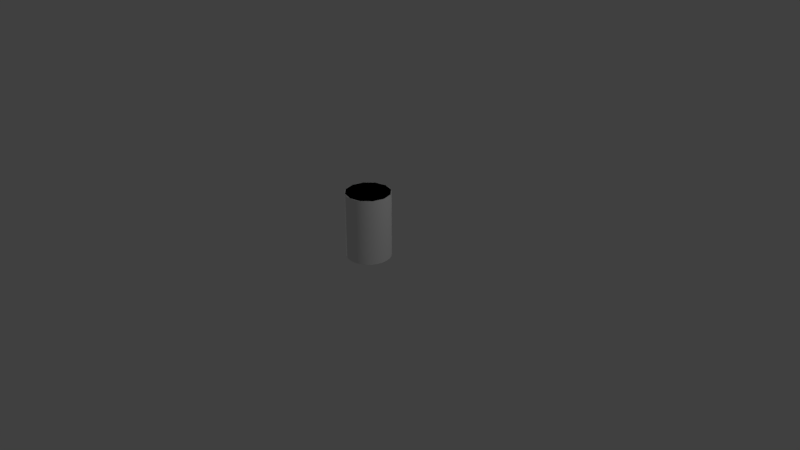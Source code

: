 # Source: rm_barrel.blend  (saved by Blender 2.78.0; exported with 4.5.12 LTS)
import bpy
from mathutils import Matrix  # noqa: F401  (used for matrix-valued properties, if any)

bpy.ops.wm.read_factory_settings(use_empty=True)
scene = bpy.context.scene
scene.name = 'Scene'

# ---- collections
col_collection_1 = bpy.data.collections.new('Collection 1'); scene.collection.children.link(col_collection_1)

# ---- world
world_world = bpy.data.worlds.new('World'); scene.world = world_world
world_world.color = (0.05088, 0.05088, 0.05088)
world_world.use_sun_shadow = False
world_world.sun_shadow_jitter_overblur = 0.0
world_world.cycles.sampling_method = 'MANUAL'

# ---- cameras
cam_camera = bpy.data.cameras.new('Camera')
cam_camera.clip_end = 100.0
cam_camera.lens = 35.0
cam_camera.sensor_width = 32.0
cam_camera.sensor_height = 18.0
cam_camera.ortho_scale = 7.314
cam_camera.dof.focus_distance = 0.0
cam_camera.dof.aperture_fstop = 128.0

# ---- lights
light_lamp_001 = bpy.data.lights.new('Lamp.001', 'POINT')
light_lamp_001.transmission_factor = 0.0
light_lamp_001.cutoff_distance = 30.0
light_lamp_001.energy = 100.0
light_lamp_001.shadow_buffer_clip_start = 1.001
light_lamp_001.shadow_soft_size = 0.1
light_lamp_001.shadow_maximum_resolution = 0.006
light_lamp_001.use_absolute_resolution = True
light_lamp = bpy.data.lights.new('Lamp', 'POINT')
light_lamp.transmission_factor = 0.0
light_lamp.cutoff_distance = 30.0
light_lamp.energy = 100.0
light_lamp.shadow_buffer_clip_start = 1.001
light_lamp.shadow_soft_size = 0.1
light_lamp.shadow_maximum_resolution = 0.006
light_lamp.use_absolute_resolution = True

# ---- meshes
me_cylinder_003 = bpy.data.meshes.new('Cylinder.003')
me_cylinder_003.from_pydata([(0.0, 0.2925, -0.438), (0.0, 0.2925, 0.438), (0.1463, 0.2533, -0.438), (0.1463, 0.2533, 0.438), (0.2533, 0.1462, -0.438), (0.2533, 0.1462, 0.438), (0.2925, -1.279e-08, -0.438), (0.2925, -1.279e-08, 0.438), (0.2533, -0.1463, -0.438), (0.2533, -0.1463, 0.438), (0.1463, -0.2533, -0.438), (0.1463, -0.2533, 0.438), (-0.1463, 0.2533, -0.438), (-0.1463, 0.2533, 0.438), (0.0, 0.2925, -0.438), (0.1463, 0.2533, -0.438), (0.2533, 0.1462, -0.438), (0.2925, -1.279e-08, -0.438), (0.2533, -0.1463, -0.438), (0.1463, -0.2533, -0.438), (4.417e-08, -0.2925, -0.438), (-0.1462, -0.2533, -0.438), (-0.2533, -0.1463, -0.438), (-0.2925, -1.36e-07, -0.438), (-0.2533, 0.1462, -0.438), (-0.1463, 0.2533, -0.438), (0.0, 0.2925, 0.438), (0.1463, 0.2533, 0.438), (0.2533, 0.1462, 0.438), (0.2925, -1.279e-08, 0.438), (0.2533, -0.1463, 0.438), (0.1463, -0.2533, 0.438), (4.417e-08, -0.2925, 0.438), (-0.1462, -0.2533, 0.438), (-0.2533, -0.1463, 0.438), (-0.2925, -1.36e-07, 0.438), (-0.2533, 0.1462, 0.438), (-0.1463, 0.2533, 0.438), (0.1463, -0.2533, -0.438), (0.1463, -0.2533, 0.438), (4.417e-08, -0.2925, -0.438), (4.417e-08, -0.2925, 0.438), (-0.1462, -0.2533, -0.438), (-0.1462, -0.2533, 0.438), (-0.2533, -0.1463, -0.438), (-0.2533, -0.1463, 0.438), (-0.2925, -1.36e-07, -0.438), (-0.2925, -1.36e-07, 0.438), (-0.2533, 0.1462, -0.438), (-0.2533, 0.1462, 0.438), (-0.1463, 0.2533, -0.438), (-0.1463, 0.2533, 0.438)], [], [(0, 1, 3, 2), (2, 3, 5, 4), (4, 5, 7, 6), (6, 7, 9, 8), (8, 9, 11, 10), (12, 13, 1, 0), (14, 15, 16, 17, 18, 19, 20, 21, 22, 23, 24, 25), (27, 26, 37, 36, 35, 34, 33, 32, 31, 30, 29, 28), (38, 39, 41, 40), (40, 41, 43, 42), (42, 43, 45, 44), (44, 45, 47, 46), (46, 47, 49, 48), (48, 49, 51, 50)])
_uv = me_cylinder_003.uv_layers.new(name='UVMap')
_uv.uv.foreach_set('vector', [0.1299, 0.1289, 0.1299, 1.0, 0.06543, 1.0, 0.06543, 0.1289, 0.06445, 0.1289, 0.06445, 1.0, 0.0009766, 1.0, 0.0009766, 0.1289, 0.3916, 0.1289, 0.3916, 1.0, 0.3271, 1.0, 0.3271, 0.1289, 0.3262, 0.1289, 0.3262, 1.0, 0.2617, 1.0, 0.2617, 0.1289, 0.2607, 0.1289, 0.2607, 1.0, 0.1963, 1.0, 0.1963, 0.1289, 0.1953, 0.1289, 0.1953, 1.0, 0.1299, 1.0, 0.1299, 0.1289, 0.5371, 0.9883, 0.4805, 0.9883, 0.4297, 0.9336, 0.4023, 0.832, 0.4023, 0.7188, 0.4297, 0.6172, 0.4805, 0.5625, 0.5371, 0.5625, 0.5879, 0.6172, 0.6152, 0.7188, 0.6152, 0.832, 0.5879, 0.9336, 0.5371, 0.9883, 0.4805, 0.9883, 0.4297, 0.9336, 0.4023, 0.832, 0.4023, 0.7188, 0.4297, 0.6172, 0.4805, 0.5625, 0.5371, 0.5625, 0.5879, 0.6172, 0.6152, 0.7188, 0.6152, 0.832, 0.5879, 0.9336, 0.1953, 0.1289, 0.1953, 1.0, 0.1309, 1.0, 0.1309, 0.1289, 0.1299, 0.1289, 0.1299, 1.0, 0.06543, 1.0, 0.06543, 0.1289, 0.06445, 0.1289, 0.06445, 1.0, 0.0009766, 1.0, 0.0009766, 0.1289, 0.3916, 0.1289, 0.3916, 1.0, 0.3271, 1.0, 0.3271, 0.1289, 0.3262, 0.1289, 0.3262, 1.0, 0.2617, 1.0, 0.2617, 0.1289, 0.2607, 0.1289, 0.2607, 1.0, 0.1963, 1.0, 0.1963, 0.1289])
me_cylinder_003.use_remesh_preserve_volume = False
me_cylinder_003.use_remesh_preserve_attributes = False
me_cylinder_003.use_mirror_vertex_groups = False
me_cylinder_003.update()
me_cylinder_002 = bpy.data.meshes.new('Cylinder.002')
me_cylinder_002.from_pydata([(0.0, 0.2925, -0.438), (0.0, 0.2925, 0.438), (0.1463, 0.2533, -0.438), (0.1463, 0.2533, 0.438), (0.2533, 0.1462, -0.438), (0.2533, 0.1462, 0.438), (0.2925, -1.279e-08, -0.438), (0.2925, -1.279e-08, 0.438), (0.2533, -0.1463, -0.438), (0.2533, -0.1463, 0.438), (0.1463, -0.2533, -0.438), (0.1463, -0.2533, 0.438), (4.417e-08, -0.2925, -0.438), (4.417e-08, -0.2925, 0.438), (-0.1462, -0.2533, -0.438), (-0.1462, -0.2533, 0.438), (-0.2533, -0.1463, -0.438), (-0.2533, -0.1463, 0.438), (-0.2925, -1.36e-07, -0.438), (-0.2925, -1.36e-07, 0.438), (-0.2533, 0.1462, -0.438), (-0.2533, 0.1462, 0.438), (-0.1463, 0.2533, -0.438), (-0.1463, 0.2533, 0.438)], [], [(0, 1, 3, 2), (2, 3, 5, 4), (4, 5, 7, 6), (6, 7, 9, 8), (8, 9, 11, 10), (10, 11, 13, 12), (12, 13, 15, 14), (14, 15, 17, 16), (16, 17, 19, 18), (18, 19, 21, 20), (3, 1, 23, 21, 19, 17, 15, 13, 11, 9, 7, 5), (20, 21, 23, 22), (22, 23, 1, 0), (0, 2, 4, 6, 8, 10, 12, 14, 16, 18, 20, 22)])
_uv = me_cylinder_002.uv_layers.new(name='UVMap')
_uv.uv.foreach_set('vector', [0.0, 0.0, 1.0, 0.0, 1.0, 1.0, 0.0, 1.0, 0.0, 0.0, 1.0, 0.0, 1.0, 1.0, 0.0, 1.0, 0.0, 0.0, 1.0, 0.0, 1.0, 1.0, 0.0, 1.0, 0.0, 0.0, 1.0, 0.0, 1.0, 1.0, 0.0, 1.0, 0.0, 0.0, 1.0, 0.0, 1.0, 1.0, 0.0, 1.0, 0.0, 0.0, 1.0, 0.0, 1.0, 1.0, 0.0, 1.0, 0.0, 0.0, 1.0, 0.0, 1.0, 1.0, 0.0, 1.0, 0.0, 0.0, 1.0, 0.0, 1.0, 1.0, 0.0, 1.0, 0.0, 0.0, 1.0, 0.0, 1.0, 1.0, 0.0, 1.0, 0.0, 0.0, 1.0, 0.0, 1.0, 1.0, 0.0, 1.0, 0.5, 1.0, 0.75, 0.933, 0.933, 0.75, 1.0, 0.5, 0.933, 0.25, 0.75, 0.06699, 0.5, 0.0, 0.25, 0.06699, 0.06699, 0.25, 0.0, 0.5, 0.06699, 0.75, 0.25, 0.933, 0.0, 0.0, 1.0, 0.0, 1.0, 1.0, 0.0, 1.0, 0.0, 0.0, 1.0, 0.0, 1.0, 1.0, 0.0, 1.0, 0.5, 1.0, 0.75, 0.933, 0.933, 0.75, 1.0, 0.5, 0.933, 0.25, 0.75, 0.06699, 0.5, 0.0, 0.25, 0.06699, 0.06699, 0.25, 0.0, 0.5, 0.06699, 0.75, 0.25, 0.933])
me_cylinder_002.use_remesh_preserve_volume = False
me_cylinder_002.use_remesh_preserve_attributes = False
me_cylinder_002.use_mirror_vertex_groups = False
me_cylinder_002.update()
me_cylinder_001 = bpy.data.meshes.new('Cylinder.001')
me_cylinder_001.from_pydata([(0.0, 0.2925, -0.438), (0.0, 0.2925, 0.438), (0.007178, 0.2924, -0.438), (0.007178, 0.2924, 0.438), (0.01435, 0.2921, -0.438), (0.01435, 0.2921, 0.438), (0.02152, 0.2917, -0.438), (0.02152, 0.2917, 0.438), (0.02867, 0.2911, -0.438), (0.02867, 0.2911, 0.438), (0.03581, 0.2903, -0.438), (0.03581, 0.2903, 0.438), (0.04292, 0.2893, -0.438), (0.04292, 0.2893, 0.438), (0.05001, 0.2882, -0.438), (0.05001, 0.2882, 0.438), (0.05706, 0.2869, -0.438), (0.05706, 0.2869, 0.438), (0.06409, 0.2854, -0.438), (0.06409, 0.2854, 0.438), (0.07107, 0.2837, -0.438), (0.07107, 0.2837, 0.438), (0.07801, 0.2819, -0.438), (0.07801, 0.2819, 0.438), (0.08491, 0.2799, -0.438), (0.08491, 0.2799, 0.438), (0.09175, 0.2777, -0.438), (0.09175, 0.2777, 0.438), (0.09854, 0.2754, -0.438), (0.09854, 0.2754, 0.438), (0.1053, 0.2729, -0.438), (0.1053, 0.2729, 0.438), (0.1119, 0.2702, -0.438), (0.1119, 0.2702, 0.438), (0.1185, 0.2674, -0.438), (0.1185, 0.2674, 0.438), (0.1251, 0.2644, -0.438), (0.1251, 0.2644, 0.438), (0.1315, 0.2613, -0.438), (0.1315, 0.2613, 0.438), (0.1379, 0.258, -0.438), (0.1379, 0.258, 0.438), (0.1442, 0.2545, -0.438), (0.1442, 0.2545, 0.438), (0.1504, 0.2509, -0.438), (0.1504, 0.2509, 0.438), (0.1565, 0.2471, -0.438), (0.1565, 0.2471, 0.438), (0.1625, 0.2432, -0.438), (0.1625, 0.2432, 0.438), (0.1684, 0.2391, -0.438), (0.1684, 0.2391, 0.438), (0.1742, 0.2349, -0.438), (0.1742, 0.2349, 0.438), (0.18, 0.2306, -0.438), (0.18, 0.2306, 0.438), (0.1856, 0.2261, -0.438), (0.1856, 0.2261, 0.438), (0.1911, 0.2215, -0.438), (0.1911, 0.2215, 0.438), (0.1964, 0.2167, -0.438), (0.1964, 0.2167, 0.438), (0.2017, 0.2118, -0.438), (0.2017, 0.2118, 0.438), (0.2068, 0.2068, -0.438), (0.2068, 0.2068, 0.438), (0.2118, 0.2017, -0.438), (0.2118, 0.2017, 0.438), (0.2167, 0.1964, -0.438), (0.2167, 0.1964, 0.438), (0.2215, 0.1911, -0.438), (0.2215, 0.1911, 0.438), (0.2261, 0.1856, -0.438), (0.2261, 0.1856, 0.438), (0.2306, 0.18, -0.438), (0.2306, 0.18, 0.438), (0.2349, 0.1742, -0.438), (0.2349, 0.1742, 0.438), (0.2391, 0.1684, -0.438), (0.2391, 0.1684, 0.438), (0.2432, 0.1625, -0.438), (0.2432, 0.1625, 0.438), (0.2471, 0.1565, -0.438), (0.2471, 0.1565, 0.438), (0.2509, 0.1504, -0.438), (0.2509, 0.1504, 0.438), (0.2545, 0.1442, -0.438), (0.2545, 0.1442, 0.438), (0.258, 0.1379, -0.438), (0.258, 0.1379, 0.438), (0.2613, 0.1315, -0.438), (0.2613, 0.1315, 0.438), (0.2644, 0.1251, -0.438), (0.2644, 0.1251, 0.438), (0.2674, 0.1185, -0.438), (0.2674, 0.1185, 0.438), (0.2702, 0.1119, -0.438), (0.2702, 0.1119, 0.438), (0.2729, 0.1053, -0.438), (0.2729, 0.1053, 0.438), (0.2754, 0.09854, -0.438), (0.2754, 0.09854, 0.438), (0.2777, 0.09175, -0.438), (0.2777, 0.09175, 0.438), (0.2799, 0.08491, -0.438), (0.2799, 0.08491, 0.438), (0.2819, 0.07801, -0.438), (0.2819, 0.07801, 0.438), (0.2837, 0.07107, -0.438), (0.2837, 0.07107, 0.438), (0.2854, 0.06409, -0.438), (0.2854, 0.06409, 0.438), (0.2869, 0.05706, -0.438), (0.2869, 0.05706, 0.438), (0.2882, 0.05001, -0.438), (0.2882, 0.05001, 0.438), (0.2893, 0.04292, -0.438), (0.2893, 0.04292, 0.438), (0.2903, 0.03581, -0.438), (0.2903, 0.03581, 0.438), (0.2911, 0.02867, -0.438), (0.2911, 0.02867, 0.438), (0.2917, 0.02152, -0.438), (0.2917, 0.02152, 0.438), (0.2921, 0.01435, -0.438), (0.2921, 0.01435, 0.438), (0.2924, 0.007179, -0.438), (0.2924, 0.007179, 0.438), (0.2925, 2.662e-07, -0.438), (0.2925, 2.662e-07, 0.438), (0.2924, -0.007178, -0.438), (0.2924, -0.007178, 0.438), (0.2921, -0.01435, -0.438), (0.2921, -0.01435, 0.438), (0.2917, -0.02152, -0.438), (0.2917, -0.02152, 0.438), (0.2911, -0.02867, -0.438), (0.2911, -0.02867, 0.438), (0.2903, -0.0358, -0.438), (0.2903, -0.0358, 0.438), (0.2893, -0.04292, -0.438), (0.2893, -0.04292, 0.438), (0.2882, -0.05001, -0.438), (0.2882, -0.05001, 0.438), (0.2869, -0.05706, -0.438), (0.2869, -0.05706, 0.438), (0.2854, -0.06409, -0.438), (0.2854, -0.06409, 0.438), (0.2837, -0.07107, -0.438), (0.2837, -0.07107, 0.438), (0.2819, -0.07801, -0.438), (0.2819, -0.07801, 0.438), (0.2799, -0.08491, -0.438), (0.2799, -0.08491, 0.438), (0.2777, -0.09175, -0.438), (0.2777, -0.09175, 0.438), (0.2754, -0.09854, -0.438), (0.2754, -0.09854, 0.438), (0.2729, -0.1053, -0.438), (0.2729, -0.1053, 0.438), (0.2702, -0.1119, -0.438), (0.2702, -0.1119, 0.438), (0.2674, -0.1185, -0.438), (0.2674, -0.1185, 0.438), (0.2644, -0.1251, -0.438), (0.2644, -0.1251, 0.438), (0.2613, -0.1315, -0.438), (0.2613, -0.1315, 0.438), (0.258, -0.1379, -0.438), (0.258, -0.1379, 0.438), (0.2545, -0.1442, -0.438), (0.2545, -0.1442, 0.438), (0.2509, -0.1504, -0.438), (0.2509, -0.1504, 0.438), (0.2471, -0.1565, -0.438), (0.2471, -0.1565, 0.438), (0.2432, -0.1625, -0.438), (0.2432, -0.1625, 0.438), (0.2391, -0.1684, -0.438), (0.2391, -0.1684, 0.438), (0.2349, -0.1742, -0.438), (0.2349, -0.1742, 0.438), (0.2306, -0.18, -0.438), (0.2306, -0.18, 0.438), (0.2261, -0.1856, -0.438), (0.2261, -0.1856, 0.438), (0.2215, -0.1911, -0.438), (0.2215, -0.1911, 0.438), (0.2167, -0.1964, -0.438), (0.2167, -0.1964, 0.438), (0.2118, -0.2017, -0.438), (0.2118, -0.2017, 0.438), (0.2068, -0.2068, -0.438), (0.2068, -0.2068, 0.438), (0.2017, -0.2118, -0.438), (0.2017, -0.2118, 0.438), (0.1964, -0.2167, -0.438), (0.1964, -0.2167, 0.438), (0.1911, -0.2215, -0.438), (0.1911, -0.2215, 0.438), (0.1856, -0.2261, -0.438), (0.1856, -0.2261, 0.438), (0.18, -0.2306, -0.438), (0.18, -0.2306, 0.438), (0.1742, -0.2349, -0.438), (0.1742, -0.2349, 0.438), (0.1684, -0.2391, -0.438), (0.1684, -0.2391, 0.438), (0.1625, -0.2432, -0.438), (0.1625, -0.2432, 0.438), (0.1565, -0.2471, -0.438), (0.1565, -0.2471, 0.438), (0.1504, -0.2509, -0.438), (0.1504, -0.2509, 0.438), (0.1442, -0.2545, -0.438), (0.1442, -0.2545, 0.438), (0.1379, -0.258, -0.438), (0.1379, -0.258, 0.438), (0.1315, -0.2613, -0.438), (0.1315, -0.2613, 0.438), (0.1251, -0.2644, -0.438), (0.1251, -0.2644, 0.438), (0.1185, -0.2674, -0.438), (0.1185, -0.2674, 0.438), (0.1119, -0.2702, -0.438), (0.1119, -0.2702, 0.438), (0.1053, -0.2729, -0.438), (0.1053, -0.2729, 0.438), (0.09854, -0.2754, -0.438), (0.09854, -0.2754, 0.438), (0.09175, -0.2777, -0.438), (0.09175, -0.2777, 0.438), (0.08491, -0.2799, -0.438), (0.08491, -0.2799, 0.438), (0.07801, -0.2819, -0.438), (0.07801, -0.2819, 0.438), (0.07107, -0.2837, -0.438), (0.07107, -0.2837, 0.438), (0.06409, -0.2854, -0.438), (0.06409, -0.2854, 0.438), (0.05706, -0.2869, -0.438), (0.05706, -0.2869, 0.438), (0.05001, -0.2882, -0.438), (0.05001, -0.2882, 0.438), (0.04292, -0.2893, -0.438), (0.04292, -0.2893, 0.438), (0.0358, -0.2903, -0.438), (0.0358, -0.2903, 0.438), (0.02867, -0.2911, -0.438), (0.02867, -0.2911, 0.438), (0.02152, -0.2917, -0.438), (0.02152, -0.2917, 0.438), (0.01435, -0.2921, -0.438), (0.01435, -0.2921, 0.438), (0.007178, -0.2924, -0.438), (0.007178, -0.2924, 0.438), (-4.44e-07, -0.2925, -0.438), (-4.44e-07, -0.2925, 0.438), (-0.007179, -0.2924, -0.438), (-0.007179, -0.2924, 0.438), (-0.01435, -0.2921, -0.438), (-0.01435, -0.2921, 0.438), (-0.02152, -0.2917, -0.438), (-0.02152, -0.2917, 0.438), (-0.02867, -0.2911, -0.438), (-0.02867, -0.2911, 0.438), (-0.03581, -0.2903, -0.438), (-0.03581, -0.2903, 0.438), (-0.04292, -0.2893, -0.438), (-0.04292, -0.2893, 0.438), (-0.05001, -0.2882, -0.438), (-0.05001, -0.2882, 0.438), (-0.05706, -0.2869, -0.438), (-0.05706, -0.2869, 0.438), (-0.06409, -0.2854, -0.438), (-0.06409, -0.2854, 0.438), (-0.07107, -0.2837, -0.438), (-0.07107, -0.2837, 0.438), (-0.07801, -0.2819, -0.438), (-0.07801, -0.2819, 0.438), (-0.08491, -0.2799, -0.438), (-0.08491, -0.2799, 0.438), (-0.09175, -0.2777, -0.438), (-0.09175, -0.2777, 0.438), (-0.09854, -0.2754, -0.438), (-0.09854, -0.2754, 0.438), (-0.1053, -0.2729, -0.438), (-0.1053, -0.2729, 0.438), (-0.1119, -0.2702, -0.438), (-0.1119, -0.2702, 0.438), (-0.1185, -0.2674, -0.438), (-0.1185, -0.2674, 0.438), (-0.1251, -0.2644, -0.438), (-0.1251, -0.2644, 0.438), (-0.1315, -0.2613, -0.438), (-0.1315, -0.2613, 0.438), (-0.1379, -0.258, -0.438), (-0.1379, -0.258, 0.438), (-0.1442, -0.2545, -0.438), (-0.1442, -0.2545, 0.438), (-0.1504, -0.2509, -0.438), (-0.1504, -0.2509, 0.438), (-0.1565, -0.2471, -0.438), (-0.1565, -0.2471, 0.438), (-0.1625, -0.2432, -0.438), (-0.1625, -0.2432, 0.438), (-0.1684, -0.2391, -0.438), (-0.1684, -0.2391, 0.438), (-0.1742, -0.2349, -0.438), (-0.1742, -0.2349, 0.438), (-0.18, -0.2306, -0.438), (-0.18, -0.2306, 0.438), (-0.1856, -0.2261, -0.438), (-0.1856, -0.2261, 0.438), (-0.1911, -0.2215, -0.438), (-0.1911, -0.2215, 0.438), (-0.1964, -0.2167, -0.438), (-0.1964, -0.2167, 0.438), (-0.2017, -0.2118, -0.438), (-0.2017, -0.2118, 0.438), (-0.2068, -0.2068, -0.438), (-0.2068, -0.2068, 0.438), (-0.2118, -0.2017, -0.438), (-0.2118, -0.2017, 0.438), (-0.2167, -0.1964, -0.438), (-0.2167, -0.1964, 0.438), (-0.2215, -0.1911, -0.438), (-0.2215, -0.1911, 0.438), (-0.2261, -0.1856, -0.438), (-0.2261, -0.1856, 0.438), (-0.2306, -0.18, -0.438), (-0.2306, -0.18, 0.438), (-0.2349, -0.1742, -0.438), (-0.2349, -0.1742, 0.438), (-0.2391, -0.1684, -0.438), (-0.2391, -0.1684, 0.438), (-0.2432, -0.1625, -0.438), (-0.2432, -0.1625, 0.438), (-0.2471, -0.1565, -0.438), (-0.2471, -0.1565, 0.438), (-0.2509, -0.1504, -0.438), (-0.2509, -0.1504, 0.438), (-0.2545, -0.1442, -0.438), (-0.2545, -0.1442, 0.438), (-0.258, -0.1379, -0.438), (-0.258, -0.1379, 0.438), (-0.2613, -0.1315, -0.438), (-0.2613, -0.1315, 0.438), (-0.2644, -0.1251, -0.438), (-0.2644, -0.1251, 0.438), (-0.2674, -0.1185, -0.438), (-0.2674, -0.1185, 0.438), (-0.2702, -0.1119, -0.438), (-0.2702, -0.1119, 0.438), (-0.2729, -0.1053, -0.438), (-0.2729, -0.1053, 0.438), (-0.2754, -0.09854, -0.438), (-0.2754, -0.09854, 0.438), (-0.2777, -0.09175, -0.438), (-0.2777, -0.09175, 0.438), (-0.2799, -0.08491, -0.438), (-0.2799, -0.08491, 0.438), (-0.2819, -0.07801, -0.438), (-0.2819, -0.07801, 0.438), (-0.2837, -0.07107, -0.438), (-0.2837, -0.07107, 0.438), (-0.2854, -0.06409, -0.438), (-0.2854, -0.06409, 0.438), (-0.2869, -0.05706, -0.438), (-0.2869, -0.05706, 0.438), (-0.2882, -0.05, -0.438), (-0.2882, -0.05, 0.438), (-0.2893, -0.04292, -0.438), (-0.2893, -0.04292, 0.438), (-0.2903, -0.0358, -0.438), (-0.2903, -0.0358, 0.438), (-0.2911, -0.02867, -0.438), (-0.2911, -0.02867, 0.438), (-0.2917, -0.02152, -0.438), (-0.2917, -0.02152, 0.438), (-0.2921, -0.01435, -0.438), (-0.2921, -0.01435, 0.438), (-0.2924, -0.007177, -0.438), (-0.2924, -0.007177, 0.438), (-0.2925, 1.677e-06, -0.438), (-0.2925, 1.677e-06, 0.438), (-0.2924, 0.00718, -0.438), (-0.2924, 0.00718, 0.438), (-0.2921, 0.01435, -0.438), (-0.2921, 0.01435, 0.438), (-0.2917, 0.02152, -0.438), (-0.2917, 0.02152, 0.438), (-0.2911, 0.02867, -0.438), (-0.2911, 0.02867, 0.438), (-0.2903, 0.03581, -0.438), (-0.2903, 0.03581, 0.438), (-0.2893, 0.04292, -0.438), (-0.2893, 0.04292, 0.438), (-0.2882, 0.05001, -0.438), (-0.2882, 0.05001, 0.438), (-0.2869, 0.05707, -0.438), (-0.2869, 0.05707, 0.438), (-0.2854, 0.06409, -0.438), (-0.2854, 0.06409, 0.438), (-0.2837, 0.07107, -0.438), (-0.2837, 0.07107, 0.438), (-0.2819, 0.07802, -0.438), (-0.2819, 0.07802, 0.438), (-0.2799, 0.08491, -0.438), (-0.2799, 0.08491, 0.438), (-0.2777, 0.09175, -0.438), (-0.2777, 0.09175, 0.438), (-0.2754, 0.09854, -0.438), (-0.2754, 0.09854, 0.438), (-0.2729, 0.1053, -0.438), (-0.2729, 0.1053, 0.438), (-0.2702, 0.1119, -0.438), (-0.2702, 0.1119, 0.438), (-0.2674, 0.1185, -0.438), (-0.2674, 0.1185, 0.438), (-0.2644, 0.1251, -0.438), (-0.2644, 0.1251, 0.438), (-0.2613, 0.1315, -0.438), (-0.2613, 0.1315, 0.438), (-0.258, 0.1379, -0.438), (-0.258, 0.1379, 0.438), (-0.2545, 0.1442, -0.438), (-0.2545, 0.1442, 0.438), (-0.2509, 0.1504, -0.438), (-0.2509, 0.1504, 0.438), (-0.2471, 0.1565, -0.438), (-0.2471, 0.1565, 0.438), (-0.2432, 0.1625, -0.438), (-0.2432, 0.1625, 0.438), (-0.2391, 0.1684, -0.438), (-0.2391, 0.1684, 0.438), (-0.2349, 0.1742, -0.438), (-0.2349, 0.1742, 0.438), (-0.2306, 0.18, -0.438), (-0.2306, 0.18, 0.438), (-0.2261, 0.1856, -0.438), (-0.2261, 0.1856, 0.438), (-0.2215, 0.1911, -0.438), (-0.2215, 0.1911, 0.438), (-0.2167, 0.1964, -0.438), (-0.2167, 0.1964, 0.438), (-0.2118, 0.2017, -0.438), (-0.2118, 0.2017, 0.438), (-0.2068, 0.2068, -0.438), (-0.2068, 0.2068, 0.438), (-0.2017, 0.2118, -0.438), (-0.2017, 0.2118, 0.438), (-0.1964, 0.2167, -0.438), (-0.1964, 0.2167, 0.438), (-0.1911, 0.2215, -0.438), (-0.1911, 0.2215, 0.438), (-0.1856, 0.2261, -0.438), (-0.1856, 0.2261, 0.438), (-0.18, 0.2306, -0.438), (-0.18, 0.2306, 0.438), (-0.1742, 0.2349, -0.438), (-0.1742, 0.2349, 0.438), (-0.1684, 0.2391, -0.438), (-0.1684, 0.2391, 0.438), (-0.1625, 0.2432, -0.438), (-0.1625, 0.2432, 0.438), (-0.1565, 0.2471, -0.438), (-0.1565, 0.2471, 0.438), (-0.1504, 0.2509, -0.438), (-0.1504, 0.2509, 0.438), (-0.1442, 0.2545, -0.438), (-0.1442, 0.2545, 0.438), (-0.1379, 0.258, -0.438), (-0.1379, 0.258, 0.438), (-0.1315, 0.2613, -0.438), (-0.1315, 0.2613, 0.438), (-0.1251, 0.2644, -0.438), (-0.1251, 0.2644, 0.438), (-0.1185, 0.2674, -0.438), (-0.1185, 0.2674, 0.438), (-0.1119, 0.2702, -0.438), (-0.1119, 0.2702, 0.438), (-0.1053, 0.2729, -0.438), (-0.1053, 0.2729, 0.438), (-0.09854, 0.2754, -0.438), (-0.09854, 0.2754, 0.438), (-0.09175, 0.2777, -0.438), (-0.09175, 0.2777, 0.438), (-0.08491, 0.2799, -0.438), (-0.08491, 0.2799, 0.438), (-0.07801, 0.2819, -0.438), (-0.07801, 0.2819, 0.438), (-0.07107, 0.2837, -0.438), (-0.07107, 0.2837, 0.438), (-0.06408, 0.2854, -0.438), (-0.06408, 0.2854, 0.438), (-0.05706, 0.2869, -0.438), (-0.05706, 0.2869, 0.438), (-0.05, 0.2882, -0.438), (-0.05, 0.2882, 0.438), (-0.04292, 0.2893, -0.438), (-0.04292, 0.2893, 0.438), (-0.0358, 0.2903, -0.438), (-0.0358, 0.2903, 0.438), (-0.02867, 0.2911, -0.438), (-0.02867, 0.2911, 0.438), (-0.02151, 0.2917, -0.438), (-0.02151, 0.2917, 0.438), (-0.01435, 0.2921, -0.438), (-0.01435, 0.2921, 0.438), (-0.007175, 0.2924, -0.438), (-0.007175, 0.2924, 0.438)], [], [(0, 1, 3, 2), (2, 3, 5, 4), (4, 5, 7, 6), (6, 7, 9, 8), (8, 9, 11, 10), (10, 11, 13, 12), (12, 13, 15, 14), (14, 15, 17, 16), (16, 17, 19, 18), (18, 19, 21, 20), (20, 21, 23, 22), (22, 23, 25, 24), (24, 25, 27, 26), (26, 27, 29, 28), (28, 29, 31, 30), (30, 31, 33, 32), (32, 33, 35, 34), (34, 35, 37, 36), (36, 37, 39, 38), (38, 39, 41, 40), (40, 41, 43, 42), (42, 43, 45, 44), (44, 45, 47, 46), (46, 47, 49, 48), (48, 49, 51, 50), (50, 51, 53, 52), (52, 53, 55, 54), (54, 55, 57, 56), (56, 57, 59, 58), (58, 59, 61, 60), (60, 61, 63, 62), (62, 63, 65, 64), (64, 65, 67, 66), (66, 67, 69, 68), (68, 69, 71, 70), (70, 71, 73, 72), (72, 73, 75, 74), (74, 75, 77, 76), (76, 77, 79, 78), (78, 79, 81, 80), (80, 81, 83, 82), (82, 83, 85, 84), (84, 85, 87, 86), (86, 87, 89, 88), (88, 89, 91, 90), (90, 91, 93, 92), (92, 93, 95, 94), (94, 95, 97, 96), (96, 97, 99, 98), (98, 99, 101, 100), (100, 101, 103, 102), (102, 103, 105, 104), (104, 105, 107, 106), (106, 107, 109, 108), (108, 109, 111, 110), (110, 111, 113, 112), (112, 113, 115, 114), (114, 115, 117, 116), (116, 117, 119, 118), (118, 119, 121, 120), (120, 121, 123, 122), (122, 123, 125, 124), (124, 125, 127, 126), (126, 127, 129, 128), (128, 129, 131, 130), (130, 131, 133, 132), (132, 133, 135, 134), (134, 135, 137, 136), (136, 137, 139, 138), (138, 139, 141, 140), (140, 141, 143, 142), (142, 143, 145, 144), (144, 145, 147, 146), (146, 147, 149, 148), (148, 149, 151, 150), (150, 151, 153, 152), (152, 153, 155, 154), (154, 155, 157, 156), (156, 157, 159, 158), (158, 159, 161, 160), (160, 161, 163, 162), (162, 163, 165, 164), (164, 165, 167, 166), (166, 167, 169, 168), (168, 169, 171, 170), (170, 171, 173, 172), (172, 173, 175, 174), (174, 175, 177, 176), (176, 177, 179, 178), (178, 179, 181, 180), (180, 181, 183, 182), (182, 183, 185, 184), (184, 185, 187, 186), (186, 187, 189, 188), (188, 189, 191, 190), (190, 191, 193, 192), (192, 193, 195, 194), (194, 195, 197, 196), (196, 197, 199, 198), (198, 199, 201, 200), (200, 201, 203, 202), (202, 203, 205, 204), (204, 205, 207, 206), (206, 207, 209, 208), (208, 209, 211, 210), (210, 211, 213, 212), (212, 213, 215, 214), (214, 215, 217, 216), (216, 217, 219, 218), (218, 219, 221, 220), (220, 221, 223, 222), (222, 223, 225, 224), (224, 225, 227, 226), (226, 227, 229, 228), (228, 229, 231, 230), (230, 231, 233, 232), (232, 233, 235, 234), (234, 235, 237, 236), (236, 237, 239, 238), (238, 239, 241, 240), (240, 241, 243, 242), (242, 243, 245, 244), (244, 245, 247, 246), (246, 247, 249, 248), (248, 249, 251, 250), (250, 251, 253, 252), (252, 253, 255, 254), (254, 255, 257, 256), (256, 257, 259, 258), (258, 259, 261, 260), (260, 261, 263, 262), (262, 263, 265, 264), (264, 265, 267, 266), (266, 267, 269, 268), (268, 269, 271, 270), (270, 271, 273, 272), (272, 273, 275, 274), (274, 275, 277, 276), (276, 277, 279, 278), (278, 279, 281, 280), (280, 281, 283, 282), (282, 283, 285, 284), (284, 285, 287, 286), (286, 287, 289, 288), (288, 289, 291, 290), (290, 291, 293, 292), (292, 293, 295, 294), (294, 295, 297, 296), (296, 297, 299, 298), (298, 299, 301, 300), (300, 301, 303, 302), (302, 303, 305, 304), (304, 305, 307, 306), (306, 307, 309, 308), (308, 309, 311, 310), (310, 311, 313, 312), (312, 313, 315, 314), (314, 315, 317, 316), (316, 317, 319, 318), (318, 319, 321, 320), (320, 321, 323, 322), (322, 323, 325, 324), (324, 325, 327, 326), (326, 327, 329, 328), (328, 329, 331, 330), (330, 331, 333, 332), (332, 333, 335, 334), (334, 335, 337, 336), (336, 337, 339, 338), (338, 339, 341, 340), (340, 341, 343, 342), (342, 343, 345, 344), (344, 345, 347, 346), (346, 347, 349, 348), (348, 349, 351, 350), (350, 351, 353, 352), (352, 353, 355, 354), (354, 355, 357, 356), (356, 357, 359, 358), (358, 359, 361, 360), (360, 361, 363, 362), (362, 363, 365, 364), (364, 365, 367, 366), (366, 367, 369, 368), (368, 369, 371, 370), (370, 371, 373, 372), (372, 373, 375, 374), (374, 375, 377, 376), (376, 377, 379, 378), (378, 379, 381, 380), (380, 381, 383, 382), (382, 383, 385, 384), (384, 385, 387, 386), (386, 387, 389, 388), (388, 389, 391, 390), (390, 391, 393, 392), (392, 393, 395, 394), (394, 395, 397, 396), (396, 397, 399, 398), (398, 399, 401, 400), (400, 401, 403, 402), (402, 403, 405, 404), (404, 405, 407, 406), (406, 407, 409, 408), (408, 409, 411, 410), (410, 411, 413, 412), (412, 413, 415, 414), (414, 415, 417, 416), (416, 417, 419, 418), (418, 419, 421, 420), (420, 421, 423, 422), (422, 423, 425, 424), (424, 425, 427, 426), (426, 427, 429, 428), (428, 429, 431, 430), (430, 431, 433, 432), (432, 433, 435, 434), (434, 435, 437, 436), (436, 437, 439, 438), (438, 439, 441, 440), (440, 441, 443, 442), (442, 443, 445, 444), (444, 445, 447, 446), (446, 447, 449, 448), (448, 449, 451, 450), (450, 451, 453, 452), (452, 453, 455, 454), (454, 455, 457, 456), (456, 457, 459, 458), (458, 459, 461, 460), (460, 461, 463, 462), (462, 463, 465, 464), (464, 465, 467, 466), (466, 467, 469, 468), (468, 469, 471, 470), (470, 471, 473, 472), (472, 473, 475, 474), (474, 475, 477, 476), (476, 477, 479, 478), (478, 479, 481, 480), (480, 481, 483, 482), (482, 483, 485, 484), (484, 485, 487, 486), (486, 487, 489, 488), (488, 489, 491, 490), (490, 491, 493, 492), (492, 493, 495, 494), (494, 495, 497, 496), (496, 497, 499, 498), (498, 499, 501, 500), (500, 501, 503, 502), (502, 503, 505, 504), (504, 505, 507, 506), (506, 507, 509, 508), (3, 1, 511, 509, 507, 505, 503, 501, 499, 497, 495, 493, 491, 489, 487, 485, 483, 481, 479, 477, 475, 473, 471, 469, 467, 465, 463, 461, 459, 457, 455, 453, 451, 449, 447, 445, 443, 441, 439, 437, 435, 433, 431, 429, 427, 425, 423, 421, 419, 417, 415, 413, 411, 409, 407, 405, 403, 401, 399, 397, 395, 393, 391, 389, 387, 385, 383, 381, 379, 377, 375, 373, 371, 369, 367, 365, 363, 361, 359, 357, 355, 353, 351, 349, 347, 345, 343, 341, 339, 337, 335, 333, 331, 329, 327, 325, 323, 321, 319, 317, 315, 313, 311, 309, 307, 305, 303, 301, 299, 297, 295, 293, 291, 289, 287, 285, 283, 281, 279, 277, 275, 273, 271, 269, 267, 265, 263, 261, 259, 257, 255, 253, 251, 249, 247, 245, 243, 241, 239, 237, 235, 233, 231, 229, 227, 225, 223, 221, 219, 217, 215, 213, 211, 209, 207, 205, 203, 201, 199, 197, 195, 193, 191, 189, 187, 185, 183, 181, 179, 177, 175, 173, 171, 169, 167, 165, 163, 161, 159, 157, 155, 153, 151, 149, 147, 145, 143, 141, 139, 137, 135, 133, 131, 129, 127, 125, 123, 121, 119, 117, 115, 113, 111, 109, 107, 105, 103, 101, 99, 97, 95, 93, 91, 89, 87, 85, 83, 81, 79, 77, 75, 73, 71, 69, 67, 65, 63, 61, 59, 57, 55, 53, 51, 49, 47, 45, 43, 41, 39, 37, 35, 33, 31, 29, 27, 25, 23, 21, 19, 17, 15, 13, 11, 9, 7, 5), (508, 509, 511, 510), (510, 511, 1, 0), (0, 2, 4, 6, 8, 10, 12, 14, 16, 18, 20, 22, 24, 26, 28, 30, 32, 34, 36, 38, 40, 42, 44, 46, 48, 50, 52, 54, 56, 58, 60, 62, 64, 66, 68, 70, 72, 74, 76, 78, 80, 82, 84, 86, 88, 90, 92, 94, 96, 98, 100, 102, 104, 106, 108, 110, 112, 114, 116, 118, 120, 122, 124, 126, 128, 130, 132, 134, 136, 138, 140, 142, 144, 146, 148, 150, 152, 154, 156, 158, 160, 162, 164, 166, 168, 170, 172, 174, 176, 178, 180, 182, 184, 186, 188, 190, 192, 194, 196, 198, 200, 202, 204, 206, 208, 210, 212, 214, 216, 218, 220, 222, 224, 226, 228, 230, 232, 234, 236, 238, 240, 242, 244, 246, 248, 250, 252, 254, 256, 258, 260, 262, 264, 266, 268, 270, 272, 274, 276, 278, 280, 282, 284, 286, 288, 290, 292, 294, 296, 298, 300, 302, 304, 306, 308, 310, 312, 314, 316, 318, 320, 322, 324, 326, 328, 330, 332, 334, 336, 338, 340, 342, 344, 346, 348, 350, 352, 354, 356, 358, 360, 362, 364, 366, 368, 370, 372, 374, 376, 378, 380, 382, 384, 386, 388, 390, 392, 394, 396, 398, 400, 402, 404, 406, 408, 410, 412, 414, 416, 418, 420, 422, 424, 426, 428, 430, 432, 434, 436, 438, 440, 442, 444, 446, 448, 450, 452, 454, 456, 458, 460, 462, 464, 466, 468, 470, 472, 474, 476, 478, 480, 482, 484, 486, 488, 490, 492, 494, 496, 498, 500, 502, 504, 506, 508, 510)])
me_cylinder_001.use_remesh_preserve_volume = False
me_cylinder_001.use_remesh_preserve_attributes = False
me_cylinder_001.use_mirror_vertex_groups = False
me_cylinder_001.update()

# ---- objects
ob_lamp_001 = bpy.data.objects.new('Lamp.001', light_lamp_001)
ob_top = bpy.data.objects.new('top', None)
ob_visual = bpy.data.objects.new('visual', me_cylinder_003)
ob_cdt = bpy.data.objects.new('cdt', me_cylinder_002)
ob_visual_hp = bpy.data.objects.new('visual_hp', me_cylinder_001)
ob_lamp = bpy.data.objects.new('Lamp', light_lamp)
ob_camera = bpy.data.objects.new('Camera', cam_camera)

# ---- transforms, parenting, visibility, modifiers, constraints
ob_lamp_001.location = (-3.471, 1.005, -1.68)
ob_lamp_001.rotation_euler = (0.6503, 0.05522, 1.866)
ob_lamp_001.lock_rotations_4d = False
ob_lamp_001.empty_display_type = 'ARROWS'
ob_lamp_001.color = (0.0, 0.0, 0.0, 0.0)
ob_lamp_001.lineart.crease_threshold = 0.0
ob_top.location = (0.0, 0.0, 0.438)
ob_top.empty_display_size = 2.19
ob_top.empty_image_offset = (0.0, 0.0)
ob_top.lineart.crease_threshold = 0.0
ob_visual.parent = ob_top
ob_visual.matrix_parent_inverse = Matrix(((1.0, 0.0, 0.0, 0.0), (0.0, 1.0, 0.0, 0.0), (0.0, 0.0, 1.0, -0.438), (0.0, 0.0, 0.0, 1.0)))
ob_visual.location = (0.0, 0.0, 0.438)
ob_visual.lineart.crease_threshold = 0.0
ob_cdt.parent = ob_top
ob_cdt.matrix_parent_inverse = Matrix(((1.0, 0.0, 0.0, 0.0), (0.0, 1.0, 0.0, 0.0), (0.0, 0.0, 1.0, -0.438), (0.0, 0.0, 0.0, 1.0)))
ob_cdt.location = (0.0, 0.0, 0.438)
ob_cdt.display_type = 'WIRE'
ob_cdt.show_in_front = True
ob_cdt.lineart.crease_threshold = 0.0
ob_visual_hp.parent = ob_top
ob_visual_hp.matrix_parent_inverse = Matrix(((1.0, 0.0, 0.0, 0.0), (0.0, 1.0, 0.0, 0.0), (0.0, 0.0, 1.0, -0.438), (0.0, 0.0, 0.0, 1.0)))
ob_visual_hp.location = (0.0, 0.0, 0.438)
ob_visual_hp.hide_viewport = True
ob_visual_hp.lineart.crease_threshold = 0.0
ob_lamp.location = (4.076, 1.005, 4.482)
ob_lamp.rotation_euler = (0.6503, 0.05522, 1.866)
ob_lamp.lock_rotations_4d = False
ob_lamp.empty_display_type = 'ARROWS'
ob_lamp.color = (0.0, 0.0, 0.0, 0.0)
ob_lamp.lineart.crease_threshold = 0.0
ob_camera.location = (7.481, -6.508, 5.344)
ob_camera.rotation_euler = (1.109, 0.0, 0.8149)
ob_camera.lock_rotations_4d = False
ob_camera.empty_display_type = 'ARROWS'
ob_camera.color = (0.0, 0.0, 0.0, 0.0)
ob_camera.display_type = 'WIRE'
ob_camera.lineart.crease_threshold = 0.0

# ---- collection membership
col_collection_1.objects.link(ob_lamp_001)
col_collection_1.objects.link(ob_top)
col_collection_1.objects.link(ob_visual)
col_collection_1.objects.link(ob_cdt)
col_collection_1.objects.link(ob_visual_hp)
col_collection_1.objects.link(ob_lamp)
col_collection_1.objects.link(ob_camera)

# ---- scene / render settings (as saved in the file)
scene.camera = ob_camera
scene.frame_start = 1; scene.frame_end = 250; scene.frame_set(1)
scene.render.engine = 'BLENDER_EEVEE_NEXT'
scene.render.resolution_percentage = 50
scene.render.dither_intensity = 0.0
scene.render.use_bake_selected_to_active = True
scene.cycles.use_denoising = False
scene.cycles.samples = 128
scene.cycles.sampling_pattern = 'TABULATED_SOBOL'
scene.cycles.light_sampling_threshold = 0.0
scene.cycles.use_adaptive_sampling = False
scene.cycles.use_light_tree = False
scene.cycles.blur_glossy = 0.0
scene.cycles.sample_clamp_indirect = 0.0
scene.view_settings.view_transform = 'Standard'
bpy.context.view_layer.update()
